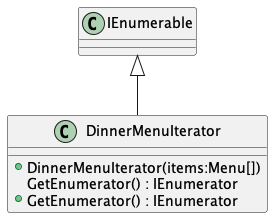

The diagram above was rendered by PlantUML. Its source (embedded in the PNG):
@startuml
class DinnerMenuIterator {
    + DinnerMenuIterator(items:Menu[])
    GetEnumerator() : IEnumerator
    + GetEnumerator() : IEnumerator
}
IEnumerable <|-- DinnerMenuIterator
@enduml